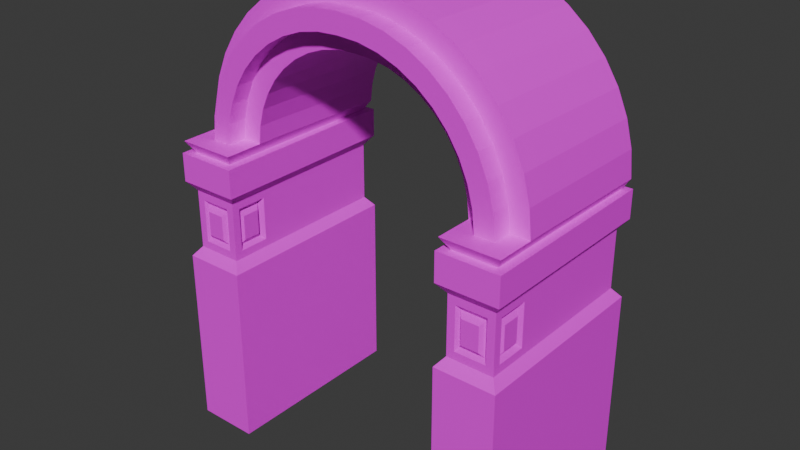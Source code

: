 # Source: Arch.blend  (saved by Blender 4.0.36; exported with 4.5.12 LTS)
import bpy
from mathutils import Matrix  # noqa: F401  (used for matrix-valued properties, if any)

bpy.ops.wm.read_factory_settings(use_empty=True)
scene = bpy.context.scene
scene.name = 'Scene'

# ---- collections
col_collection = bpy.data.collections.new('Collection'); scene.collection.children.link(col_collection)

# ---- images (referenced by path relative to the original .blend; pixels are not part of the script)
import os
ASSET_DIR = os.environ.get("B2B_ASSET_DIR", "")  # directory of the original .blend (textures are referenced by path, not embedded)
HERE = os.path.dirname(os.path.abspath(__file__))  # packed textures are extracted next to this script under _unpacked/

def load_image(name, relpath, width, height, colorspace="sRGB"):
    """Load a texture the original file referenced (path relative to the .blend, or extracted next to this script)."""
    p = next((c for c in (os.path.join(HERE, relpath), os.path.join(ASSET_DIR, relpath)) if relpath and os.path.exists(c)), "")
    if p:
        img = bpy.data.images.load(p, check_existing=True)
        img.name = name
    else:  # same state as the original file: an image datablock whose file is absent (Cycles renders it pink)
        img = bpy.data.images.new(name, width, height)
        img.source = "FILE"
        img.filepath = "//" + (relpath or name)
    img.colorspace_settings.name = colorspace
    return img
img_untitled = load_image('Untitled', '', 1024, 1024, 'sRGB')

# ---- materials (node trees are filled in below, after node groups)
mat_material_001 = bpy.data.materials.new('Material.001')
mat_material_001.use_transparent_shadow = False

# ---- material node trees
mat_material_001.use_nodes = True; mat_material_001.node_tree.nodes.clear()
_N = mat_material_001.node_tree.nodes; _L = mat_material_001.node_tree.links
n0 = _N.new('ShaderNodeBsdfPrincipled'); n0.name = 'Principled BSDF'; n0.location = (10, 300)
n0.inputs[3].default_value = 1.45
n1 = _N.new('ShaderNodeOutputMaterial'); n1.name = 'Material Output'; n1.location = (300, 300)
n2 = _N.new('ShaderNodeTexImage'); n2.name = 'Image Texture'; n2.location = (-280, 280)
n2.image = img_untitled
_L.new(n0.outputs[0], n1.inputs[0])
_L.new(n2.outputs[0], n0.inputs[0])
n1.is_active_output = True

# ---- world
world_world = bpy.data.worlds.new('World'); scene.world = world_world
world_world.use_nodes = True; world_world.node_tree.nodes.clear()
_N = world_world.node_tree.nodes; _L = world_world.node_tree.links
n0 = _N.new('ShaderNodeOutputWorld'); n0.name = 'World Output'; n0.location = (300, 300)
n1 = _N.new('ShaderNodeBackground'); n1.name = 'Background'; n1.location = (10, 300)
n1.inputs[0].default_value = (0.05088, 0.05088, 0.05088, 1.0)
_L.new(n1.outputs[0], n0.inputs[0])
n0.is_active_output = True
world_world.color = (0.05088, 0.05088, 0.05088)
world_world.use_sun_shadow = False
world_world.sun_shadow_jitter_overblur = 0.0

# ---- meshes
me_cube_016 = bpy.data.meshes.new('Cube.016')
me_cube_016.from_pydata([(-2.62, -1.079, -4.638), (-2.62, -1.079, -0.3717), (-2.62, -0.166, -4.638), (-2.62, -0.166, -0.3717), (-1.707, -1.079, -4.638), (-1.707, -1.079, -0.3717), (-1.707, -0.166, -4.638), (-1.707, -0.166, -0.3717), (-2.62, -1.079, -1.95), (-2.62, -1.079, -0.7939), (-2.62, -0.166, -0.7939), (-2.62, -0.166, -1.95), (-1.707, -0.166, -0.7939), (-1.707, -0.166, -1.95), (-1.707, -1.079, -0.7939), (-1.707, -1.079, -1.95), (-2.508, -0.9664, -1.807), (-2.508, -0.9664, -0.9368), (-2.508, -0.2786, -0.9368), (-2.508, -0.2786, -1.807), (-1.82, -0.2786, -0.9368), (-1.82, -0.2786, -1.807), (-1.82, -0.9664, -0.9368), (-1.82, -0.9664, -1.807), (-1.935, -0.9664, -1.692), (-1.935, -0.9664, -1.052), (-2.392, -0.9664, -1.052), (-2.392, -0.9664, -1.692), (-1.82, -0.3941, -1.692), (-1.82, -0.3941, -1.052), (-1.82, -0.851, -1.052), (-1.82, -0.851, -1.692), (-2.508, -0.851, -1.692), (-2.508, -0.851, -1.052), (-2.508, -0.3941, -1.052), (-2.508, -0.3941, -1.692), (-1.98, -0.9221, -1.114), (-1.98, -0.9221, -1.63), (-2.348, -0.9221, -1.63), (-2.348, -0.9221, -1.114), (-1.886, -0.4604, -1.114), (-1.886, -0.4604, -1.63), (-1.886, -0.829, -1.63), (-1.886, -0.829, -1.114), (-2.441, -0.829, -1.63), (-2.441, -0.829, -1.114), (-2.441, -0.4604, -1.63), (-2.441, -0.4604, -1.114), (-1.98, -0.9221, -1.114), (-1.98, -0.9221, -1.63), (-2.348, -0.9221, -1.63), (-2.348, -0.9221, -1.114), (-1.886, -0.4604, -1.114), (-1.886, -0.4604, -1.63), (-1.886, -0.829, -1.63), (-1.886, -0.829, -1.114), (-2.441, -0.829, -1.63), (-2.441, -0.829, -1.114), (-2.441, -0.4604, -1.63), (-2.441, -0.4604, -1.114), (-2.035, -0.9855, -1.191), (-2.035, -0.9855, -1.553), (-2.293, -0.9855, -1.553), (-2.293, -0.9855, -1.191), (-1.823, -0.5157, -1.191), (-1.823, -0.5157, -1.553), (-1.823, -0.7737, -1.553), (-1.823, -0.7737, -1.191), (-2.505, -0.7737, -1.553), (-2.505, -0.7737, -1.191), (-2.505, -0.5157, -1.553), (-2.505, -0.5157, -1.191), (-1.839, -0.2975, -0.3717), (-2.489, -0.2975, -0.3717), (-2.489, -0.9475, -0.3717), (-1.839, -0.9475, -0.3717), (-2.594, -0.1919, -0.1986), (-1.733, -0.1919, -0.1986), (-1.733, -1.053, -0.1986), (-2.594, -1.053, -0.1986), (-1.733, -0.479, -0.1986), (-1.733, -0.7661, -0.1986), (-2.594, -0.7661, -0.1986), (-2.594, -0.479, -0.1986), (-2.02, -1.053, -0.1986), (-2.307, -1.053, -0.1986), (-2.02, -0.479, -0.1986), (-2.02, -0.7661, -0.1986), (-2.307, -0.479, -0.1986), (-2.307, -0.7661, -0.1986), (-2.555, -0.1919, 0.1985), (-1.704, -0.1919, 0.06375), (-1.704, -0.479, 0.06375), (-2.555, -0.479, 0.1985), (-1.988, -0.479, 0.1087), (-1.988, -0.7661, 0.1087), (-2.271, -0.479, 0.1536), (-2.271, -0.7661, 0.1536), (-2.454, -0.1919, 0.5845), (-1.635, -0.1919, 0.3184), (-1.635, -0.479, 0.3184), (-2.454, -0.479, 0.5845), (-1.908, -0.479, 0.4071), (-1.908, -0.7661, 0.4071), (-2.181, -0.479, 0.4958), (-2.181, -0.7661, 0.4958), (-2.294, -0.1919, 0.95), (-1.526, -0.1919, 0.5591), (-1.526, -0.479, 0.5591), (-2.294, -0.479, 0.95), (-1.782, -0.479, 0.6894), (-1.782, -0.7661, 0.6894), (-2.038, -0.479, 0.8197), (-2.038, -0.7661, 0.8197), (-2.078, -0.1919, 1.286), (-1.382, -0.1919, 0.7798), (-1.382, -0.479, 0.7798), (-2.078, -0.479, 1.286), (-1.614, -0.479, 0.9485), (-1.614, -0.7661, 0.9485), (-1.846, -0.479, 1.117), (-1.846, -0.7661, 1.117), (-1.813, -0.1919, 1.584), (-1.204, -0.1919, 0.9751), (-1.204, -0.479, 0.9751), (-1.813, -0.479, 1.584), (-1.407, -0.479, 1.178), (-1.407, -0.7661, 1.178), (-1.61, -0.479, 1.381), (-1.61, -0.7661, 1.381), (-1.504, -0.1919, 1.837), (-0.9982, -0.1919, 1.14), (-0.9982, -0.479, 1.14), (-1.504, -0.479, 1.837), (-1.167, -0.479, 1.373), (-1.167, -0.7661, 1.373), (-1.336, -0.479, 1.605), (-1.336, -0.7661, 1.605), (-1.16, -0.1919, 2.039), (-0.769, -0.1919, 1.271), (-0.769, -0.479, 1.271), (-1.16, -0.479, 2.039), (-0.8993, -0.479, 1.527), (-0.8993, -0.7661, 1.527), (-1.03, -0.479, 1.783), (-1.03, -0.7661, 1.783), (-0.7883, -0.1919, 2.184), (-0.5221, -0.1919, 1.365), (-0.5221, -0.479, 1.365), (-0.7883, -0.479, 2.184), (-0.6108, -0.479, 1.638), (-0.6108, -0.7661, 1.638), (-0.6995, -0.479, 1.911), (-0.6995, -0.7661, 1.911), (-0.3984, -0.1919, 2.269), (-0.2637, -0.1919, 1.418), (-0.2637, -0.479, 1.418), (-0.3984, -0.479, 2.269), (-0.3086, -0.479, 1.702), (-0.3086, -0.7661, 1.702), (-0.3535, -0.479, 1.985), (-0.3535, -0.7661, 1.985), (-3.168e-08, -0.1919, 2.292), (-3.168e-08, -0.1919, 1.431), (-3.168e-08, -0.479, 1.431), (-3.168e-08, -0.479, 2.292), (-3.168e-08, -0.479, 1.718), (-3.168e-08, -0.7661, 1.718), (-3.168e-08, -0.479, 2.005), (-3.168e-08, -0.7661, 2.005), (2.62, -1.079, -4.638), (2.62, -1.079, -0.3717), (2.62, -0.166, -4.638), (2.62, -0.166, -0.3717), (1.707, -1.079, -4.638), (1.707, -1.079, -0.3717), (1.707, -0.166, -4.638), (1.707, -0.166, -0.3717), (2.62, -1.079, -1.95), (2.62, -1.079, -0.7939), (2.62, -0.166, -0.7939), (2.62, -0.166, -1.95), (1.707, -0.166, -0.7939), (1.707, -0.166, -1.95), (1.707, -1.079, -0.7939), (1.707, -1.079, -1.95), (2.508, -0.9664, -1.807), (2.508, -0.9664, -0.9368), (2.508, -0.2786, -0.9368), (2.508, -0.2786, -1.807), (1.82, -0.2786, -0.9368), (1.82, -0.2786, -1.807), (1.82, -0.9664, -0.9368), (1.82, -0.9664, -1.807), (1.935, -0.9664, -1.692), (1.935, -0.9664, -1.052), (2.392, -0.9664, -1.052), (2.392, -0.9664, -1.692), (1.82, -0.3941, -1.692), (1.82, -0.3941, -1.052), (1.82, -0.851, -1.052), (1.82, -0.851, -1.692), (2.508, -0.851, -1.692), (2.508, -0.851, -1.052), (2.508, -0.3941, -1.052), (2.508, -0.3941, -1.692), (1.98, -0.9221, -1.114), (1.98, -0.9221, -1.63), (2.348, -0.9221, -1.63), (2.348, -0.9221, -1.114), (1.886, -0.4604, -1.114), (1.886, -0.4604, -1.63), (1.886, -0.829, -1.63), (1.886, -0.829, -1.114), (2.441, -0.829, -1.63), (2.441, -0.829, -1.114), (2.441, -0.4604, -1.63), (2.441, -0.4604, -1.114), (1.98, -0.9221, -1.114), (1.98, -0.9221, -1.63), (2.348, -0.9221, -1.63), (2.348, -0.9221, -1.114), (1.886, -0.4604, -1.114), (1.886, -0.4604, -1.63), (1.886, -0.829, -1.63), (1.886, -0.829, -1.114), (2.441, -0.829, -1.63), (2.441, -0.829, -1.114), (2.441, -0.4604, -1.63), (2.441, -0.4604, -1.114), (2.035, -0.9855, -1.191), (2.035, -0.9855, -1.553), (2.293, -0.9855, -1.553), (2.293, -0.9855, -1.191), (1.823, -0.5157, -1.191), (1.823, -0.5157, -1.553), (1.823, -0.7737, -1.553), (1.823, -0.7737, -1.191), (2.505, -0.7737, -1.553), (2.505, -0.7737, -1.191), (2.505, -0.5157, -1.553), (2.505, -0.5157, -1.191), (1.839, -0.2975, -0.3717), (2.489, -0.2975, -0.3717), (2.489, -0.9475, -0.3717), (1.839, -0.9475, -0.3717), (2.594, -0.1919, -0.1986), (1.733, -0.1919, -0.1986), (1.733, -1.053, -0.1986), (2.594, -1.053, -0.1986), (1.733, -0.479, -0.1986), (1.733, -0.7661, -0.1986), (2.594, -0.7661, -0.1986), (2.594, -0.479, -0.1986), (2.02, -1.053, -0.1986), (2.307, -1.053, -0.1986), (2.02, -0.479, -0.1986), (2.02, -0.7661, -0.1986), (2.307, -0.479, -0.1986), (2.307, -0.7661, -0.1986), (2.555, -0.1919, 0.1985), (1.704, -0.1919, 0.06375), (1.704, -0.479, 0.06375), (2.555, -0.479, 0.1985), (1.988, -0.479, 0.1087), (1.988, -0.7661, 0.1087), (2.271, -0.479, 0.1536), (2.271, -0.7661, 0.1536), (2.454, -0.1919, 0.5845), (1.635, -0.1919, 0.3184), (1.635, -0.479, 0.3184), (2.454, -0.479, 0.5845), (1.908, -0.479, 0.4071), (1.908, -0.7661, 0.4071), (2.181, -0.479, 0.4958), (2.181, -0.7661, 0.4958), (2.294, -0.1919, 0.95), (1.526, -0.1919, 0.5591), (1.526, -0.479, 0.5591), (2.294, -0.479, 0.95), (1.782, -0.479, 0.6894), (1.782, -0.7661, 0.6894), (2.038, -0.479, 0.8197), (2.038, -0.7661, 0.8197), (2.078, -0.1919, 1.286), (1.382, -0.1919, 0.7798), (1.382, -0.479, 0.7798), (2.078, -0.479, 1.286), (1.614, -0.479, 0.9485), (1.614, -0.7661, 0.9485), (1.846, -0.479, 1.117), (1.846, -0.7661, 1.117), (1.813, -0.1919, 1.584), (1.204, -0.1919, 0.9751), (1.204, -0.479, 0.9751), (1.813, -0.479, 1.584), (1.407, -0.479, 1.178), (1.407, -0.7661, 1.178), (1.61, -0.479, 1.381), (1.61, -0.7661, 1.381), (1.504, -0.1919, 1.837), (0.9982, -0.1919, 1.14), (0.9982, -0.479, 1.14), (1.504, -0.479, 1.837), (1.167, -0.479, 1.373), (1.167, -0.7661, 1.373), (1.336, -0.479, 1.605), (1.336, -0.7661, 1.605), (1.16, -0.1919, 2.039), (0.769, -0.1919, 1.271), (0.769, -0.479, 1.271), (1.16, -0.479, 2.039), (0.8993, -0.479, 1.527), (0.8993, -0.7661, 1.527), (1.03, -0.479, 1.783), (1.03, -0.7661, 1.783), (0.7883, -0.1919, 2.184), (0.5221, -0.1919, 1.365), (0.5221, -0.479, 1.365), (0.7883, -0.479, 2.184), (0.6108, -0.479, 1.638), (0.6108, -0.7661, 1.638), (0.6995, -0.479, 1.911), (0.6995, -0.7661, 1.911), (0.3984, -0.1919, 2.269), (0.2637, -0.1919, 1.418), (0.2637, -0.479, 1.418), (0.3984, -0.479, 2.269), (0.3086, -0.479, 1.702), (0.3086, -0.7661, 1.702), (0.3535, -0.479, 1.985), (0.3535, -0.7661, 1.985), (-2.62, 1.801, -1.949), (-2.62, 1.801, -4.638), (-1.707, 1.801, -4.638), (-2.62, 1.801, -0.3709), (-1.707, 1.801, -0.3709), (-1.707, 1.801, -1.949), (-2.62, 1.801, -0.7931), (-2.508, 1.688, -0.936), (-1.707, 1.801, -0.7931), (-1.82, 1.688, -1.807), (-2.508, 1.688, -1.807), (-1.82, 1.688, -0.936), (-2.489, 1.669, -0.4049), (-1.839, 1.669, -0.4049), (-2.02, 1.775, -0.2319), (-1.733, 1.775, -0.2319), (-2.594, 1.775, -0.2319), (-2.307, 1.775, -0.2319), (-1.988, 1.775, 0.07545), (-1.704, 1.775, 0.03054), (-2.555, 1.775, 0.1653), (-2.271, 1.775, 0.1204), (-1.635, 1.775, 0.2852), (-1.908, 1.775, 0.3739), (-2.181, 1.775, 0.4626), (-2.454, 1.775, 0.5513), (-1.526, 1.775, 0.5259), (-1.782, 1.775, 0.6562), (-2.294, 1.775, 0.9168), (-2.038, 1.775, 0.7865), (-1.382, 1.775, 0.7466), (-1.614, 1.775, 0.9153), (-2.078, 1.775, 1.253), (-1.846, 1.775, 1.084), (-1.204, 1.775, 0.9419), (-1.407, 1.775, 1.145), (-1.813, 1.775, 1.551), (-1.61, 1.775, 1.348), (-1.504, 1.775, 1.804), (-1.167, 1.775, 1.339), (-0.9982, 1.775, 1.107), (-1.336, 1.775, 1.572), (-1.16, 1.775, 2.005), (-0.8993, 1.775, 1.494), (-0.769, 1.775, 1.238), (-1.03, 1.775, 1.75), (-0.7883, 1.775, 2.151), (-0.6108, 1.775, 1.605), (-0.5221, 1.775, 1.332), (-0.6995, 1.775, 1.878), (-0.3086, 1.775, 1.669), (-0.2637, 1.775, 1.385), (-0.3984, 1.775, 2.236), (-0.3535, 1.775, 1.952), (-3.168e-08, 1.775, 1.972), (-3.168e-08, 1.775, 1.685), (-3.168e-08, 1.775, 1.398), (-3.168e-08, 1.775, 2.259), (2.62, 1.801, -1.949), (2.62, 1.801, -4.638), (1.707, 1.801, -4.638), (2.62, 1.801, -0.3709), (1.707, 1.801, -0.3709), (1.707, 1.801, -1.949), (2.62, 1.801, -0.7931), (2.508, 1.688, -0.936), (1.707, 1.801, -0.7931), (1.82, 1.688, -1.807), (2.508, 1.688, -1.807), (1.82, 1.688, -0.936), (2.489, 1.669, -0.4049), (1.839, 1.669, -0.4049), (2.02, 1.775, -0.2319), (1.733, 1.775, -0.2319), (2.594, 1.775, -0.2319), (2.307, 1.775, -0.2319), (1.988, 1.775, 0.07545), (1.704, 1.775, 0.03054), (2.555, 1.775, 0.1653), (2.271, 1.775, 0.1204), (1.635, 1.775, 0.2852), (1.908, 1.775, 0.3739), (2.181, 1.775, 0.4626), (2.454, 1.775, 0.5513), (1.526, 1.775, 0.5259), (1.782, 1.775, 0.6562), (2.294, 1.775, 0.9168), (2.038, 1.775, 0.7865), (1.382, 1.775, 0.7466), (1.614, 1.775, 0.9153), (2.078, 1.775, 1.253), (1.846, 1.775, 1.084), (1.204, 1.775, 0.9419), (1.407, 1.775, 1.145), (1.813, 1.775, 1.551), (1.61, 1.775, 1.348), (1.504, 1.775, 1.804), (1.167, 1.775, 1.339), (0.9982, 1.775, 1.107), (1.336, 1.775, 1.572), (1.16, 1.775, 2.005), (0.8993, 1.775, 1.494), (0.769, 1.775, 1.238), (1.03, 1.775, 1.75), (0.7883, 1.775, 2.151), (0.6108, 1.775, 1.605), (0.5221, 1.775, 1.332), (0.6995, 1.775, 1.878), (0.3086, 1.775, 1.669), (0.2637, 1.775, 1.385), (0.3984, 1.775, 2.236), (0.3535, 1.775, 1.952)], [], [(9, 1, 3, 10), (12, 7, 5, 14), (14, 5, 1, 9), (2, 6, 4, 0), (74, 75, 78, 84, 85, 79), (4, 15, 8, 0), (6, 13, 15, 4), (9, 10, 18, 17), (277, 285, 420, 416), (8, 15, 23, 16), (0, 8, 11, 2), (15, 13, 21, 23), (27, 24, 37, 38), (33, 34, 47, 45), (325, 163, 388, 441), (30, 31, 42, 43), (12, 14, 22, 20), (14, 9, 17, 22), (11, 8, 16, 19), (98, 106, 360, 357), (23, 22, 25, 24), (22, 17, 26, 25), (17, 16, 27, 26), (16, 23, 24, 27), (21, 20, 29, 28), (20, 22, 30, 29), (22, 23, 31, 30), (23, 21, 28, 31), (16, 17, 33, 32), (17, 18, 34, 33), (18, 19, 35, 34), (19, 16, 32, 35), (38, 37, 49, 50), (47, 46, 58, 59), (41, 40, 52, 53), (28, 29, 40, 41), (34, 35, 46, 47), (25, 26, 39, 36), (31, 28, 41, 42), (32, 33, 45, 44), (26, 27, 38, 39), (29, 30, 43, 40), (35, 32, 44, 46), (24, 25, 36, 37), (50, 49, 61, 62), (59, 58, 70, 71), (53, 52, 64, 65), (44, 45, 57, 56), (42, 41, 53, 54), (36, 39, 51, 48), (46, 44, 56, 58), (40, 43, 55, 52), (39, 38, 50, 51), (45, 47, 59, 57), (37, 36, 48, 49), (43, 42, 54, 55), (61, 60, 63, 62), (65, 64, 67, 66), (68, 69, 71, 70), (56, 57, 69, 68), (54, 53, 65, 66), (48, 51, 63, 60), (58, 56, 68, 70), (52, 55, 67, 64), (51, 50, 62, 63), (57, 59, 71, 69), (49, 48, 60, 61), (55, 54, 66, 67), (7, 3, 73, 72), (3, 1, 74, 73), (1, 5, 75, 74), (5, 7, 72, 75), (89, 82, 79, 85), (75, 72, 77, 80, 81, 78), (73, 74, 79, 82, 83, 76), (182, 177, 394, 398), (81, 87, 84, 78), (87, 89, 85, 84), (89, 87, 95, 97), (80, 86, 87, 81), (284, 276, 418, 422), (87, 86, 94, 95), (88, 89, 97, 96), (88, 83, 82, 89), (97, 95, 103, 105), (92, 91, 99, 100), (190, 182, 398, 401), (173, 180, 396, 393), (86, 80, 92, 94), (76, 83, 93, 90), (83, 88, 96, 93), (107, 99, 354, 358), (80, 77, 91, 92), (147, 139, 376, 380), (98, 101, 109, 106), (105, 103, 111, 113), (100, 99, 107, 108), (324, 316, 436, 442), (90, 93, 101, 98), (96, 97, 105, 104), (93, 96, 104, 101), (180, 188, 397, 396), (94, 92, 100, 102), (95, 94, 102, 103), (112, 113, 121, 120), (106, 109, 117, 114), (113, 111, 119, 121), (108, 107, 115, 116), (104, 105, 113, 112), (101, 104, 112, 109), (21, 13, 337, 341), (102, 100, 108, 110), (103, 102, 110, 111), (130, 138, 374, 370), (120, 121, 129, 128), (114, 117, 125, 122), (121, 119, 127, 129), (116, 115, 123, 124), (109, 112, 120, 117), (316, 308, 432, 436), (110, 108, 116, 118), (111, 110, 118, 119), (247, 261, 409, 405), (11, 19, 342, 332), (317, 325, 441, 438), (125, 128, 136, 133), (128, 129, 137, 136), (122, 125, 133, 130), (117, 120, 128, 125), (115, 107, 358, 362), (118, 116, 124, 126), (119, 118, 126, 127), (285, 293, 424, 420), (7, 12, 340, 336), (135, 134, 142, 143), (134, 132, 140, 142), (243, 242, 403, 402), (133, 136, 144, 141), (126, 124, 132, 134), (127, 126, 134, 135), (106, 114, 364, 360), (292, 284, 422, 426), (124, 123, 131, 132), (129, 127, 135, 137), (143, 142, 150, 151), (142, 140, 148, 150), (12, 20, 343, 340), (141, 144, 152, 149), (10, 3, 335, 338), (146, 154, 384, 378), (132, 131, 139, 140), (137, 135, 143, 145), (130, 133, 141, 138), (136, 137, 145, 144), (18, 10, 338, 339), (293, 301, 430, 424), (151, 150, 158, 159), (150, 148, 156, 158), (138, 146, 378, 374), (260, 246, 406, 410), (140, 139, 147, 148), (145, 143, 151, 153), (138, 141, 149, 146), (144, 145, 153, 152), (156, 155, 163, 164), (176, 183, 395, 392), (91, 77, 347, 351), (159, 158, 166, 167), (148, 147, 155, 156), (153, 151, 159, 161), (146, 149, 157, 154), (152, 153, 161, 160), (149, 152, 160, 157), (177, 173, 393, 394), (161, 159, 167, 169), (154, 157, 165, 162), (160, 161, 169, 168), (157, 160, 168, 165), (155, 147, 380, 383), (158, 156, 164, 166), (179, 180, 173, 171), (172, 176, 392, 391), (182, 184, 175, 177), (184, 179, 171, 175), (172, 170, 174, 176), (244, 249, 255, 254, 248, 245), (174, 170, 178, 185), (123, 115, 362, 366), (176, 174, 185, 183), (179, 187, 188, 180), (191, 190, 401, 399), (178, 186, 193, 185), (170, 172, 181, 178), (185, 193, 191, 183), (197, 208, 207, 194), (203, 215, 217, 204), (268, 260, 410, 415), (200, 213, 212, 201), (182, 190, 192, 184), (184, 192, 187, 179), (181, 189, 186, 178), (181, 172, 391, 390), (193, 194, 195, 192), (192, 195, 196, 187), (187, 196, 197, 186), (186, 197, 194, 193), (191, 198, 199, 190), (190, 199, 200, 192), (192, 200, 201, 193), (193, 201, 198, 191), (186, 202, 203, 187), (187, 203, 204, 188), (188, 204, 205, 189), (189, 205, 202, 186), (208, 220, 219, 207), (217, 229, 228, 216), (211, 223, 222, 210), (198, 211, 210, 199), (204, 217, 216, 205), (195, 206, 209, 196), (201, 212, 211, 198), (202, 214, 215, 203), (196, 209, 208, 197), (199, 210, 213, 200), (205, 216, 214, 202), (194, 207, 206, 195), (220, 232, 231, 219), (229, 241, 240, 228), (223, 235, 234, 222), (214, 226, 227, 215), (212, 224, 223, 211), (206, 218, 221, 209), (216, 228, 226, 214), (210, 222, 225, 213), (209, 221, 220, 208), (215, 227, 229, 217), (207, 219, 218, 206), (213, 225, 224, 212), (231, 232, 233, 230), (235, 236, 237, 234), (238, 240, 241, 239), (226, 238, 239, 227), (224, 236, 235, 223), (218, 230, 233, 221), (228, 240, 238, 226), (222, 234, 237, 225), (221, 233, 232, 220), (227, 239, 241, 229), (219, 231, 230, 218), (225, 237, 236, 224), (177, 242, 243, 173), (173, 243, 244, 171), (171, 244, 245, 175), (175, 245, 242, 177), (259, 255, 249, 252), (245, 248, 251, 250, 247, 242), (243, 246, 253, 252, 249, 244), (188, 189, 400, 397), (251, 248, 254, 257), (257, 254, 255, 259), (259, 267, 265, 257), (250, 251, 257, 256), (114, 122, 368, 364), (257, 265, 264, 256), (258, 266, 267, 259), (258, 259, 252, 253), (267, 275, 273, 265), (262, 270, 269, 261), (72, 73, 344, 345), (300, 292, 426, 428), (256, 264, 262, 250), (246, 260, 263, 253), (253, 263, 266, 258), (131, 123, 366, 372), (250, 262, 261, 247), (76, 90, 352, 348), (268, 276, 279, 271), (275, 283, 281, 273), (270, 278, 277, 269), (13, 6, 334, 337), (260, 268, 271, 263), (266, 274, 275, 267), (263, 271, 274, 266), (301, 309, 434, 430), (264, 272, 270, 262), (265, 273, 272, 264), (282, 290, 291, 283), (276, 284, 287, 279), (283, 291, 289, 281), (278, 286, 285, 277), (274, 282, 283, 275), (271, 279, 282, 274), (3, 7, 336, 335), (272, 280, 278, 270), (273, 281, 280, 272), (154, 162, 389, 384), (290, 298, 299, 291), (284, 292, 295, 287), (291, 299, 297, 289), (286, 294, 293, 285), (279, 287, 290, 282), (6, 2, 333, 334), (280, 288, 286, 278), (281, 289, 288, 280), (246, 243, 402, 406), (20, 21, 341, 343), (261, 269, 412, 409), (295, 303, 306, 298), (298, 306, 307, 299), (292, 300, 303, 295), (287, 295, 298, 290), (90, 98, 357, 352), (288, 296, 294, 286), (289, 297, 296, 288), (2, 11, 332, 333), (242, 247, 405, 403), (305, 313, 312, 304), (304, 312, 310, 302), (19, 18, 339, 342), (303, 311, 314, 306), (296, 304, 302, 294), (297, 305, 304, 296), (276, 268, 415, 418), (122, 130, 370, 368), (294, 302, 301, 293), (299, 307, 305, 297), (313, 321, 320, 312), (312, 320, 318, 310), (162, 324, 442, 389), (311, 319, 322, 314), (163, 155, 383, 388), (139, 131, 372, 376), (302, 310, 309, 301), (307, 315, 313, 305), (300, 308, 311, 303), (306, 314, 315, 307), (269, 277, 416, 412), (309, 317, 438, 434), (321, 329, 328, 320), (320, 328, 326, 318), (183, 191, 399, 395), (308, 300, 428, 432), (310, 318, 317, 309), (315, 323, 321, 313), (308, 316, 319, 311), (314, 322, 323, 315), (326, 164, 163, 325), (73, 76, 348, 344), (99, 91, 351, 354), (329, 167, 166, 328), (318, 326, 325, 317), (323, 331, 329, 321), (316, 324, 327, 319), (322, 330, 331, 323), (319, 327, 330, 322), (189, 181, 390, 400), (331, 169, 167, 329), (324, 162, 165, 327), (330, 168, 169, 331), (327, 165, 168, 330), (77, 72, 345, 347), (328, 166, 164, 326), (338, 335, 336, 340), (338, 340, 343, 339), (333, 332, 337, 334), (342, 339, 343, 341), (337, 332, 342, 341), (345, 344, 348, 349, 346, 347), (349, 348, 352, 353), (351, 350, 355, 354), (350, 353, 356, 355), (346, 349, 353, 350), (347, 346, 350, 351), (354, 355, 359, 358), (353, 352, 357, 356), (356, 357, 360, 361), (355, 356, 361, 359), (361, 360, 364, 365), (359, 361, 365, 363), (358, 359, 363, 362), (369, 368, 370, 373), (365, 364, 368, 369), (363, 365, 369, 367), (362, 363, 367, 366), (373, 370, 374, 377), (367, 369, 373, 371), (366, 367, 371, 372), (377, 374, 378, 381), (371, 373, 377, 375), (372, 371, 375, 376), (380, 379, 382, 383), (379, 381, 385, 382), (375, 377, 381, 379), (376, 375, 379, 380), (383, 382, 387, 388), (382, 385, 386, 387), (381, 378, 384, 385), (385, 384, 389, 386), (396, 398, 394, 393), (396, 397, 401, 398), (391, 392, 395, 390), (400, 399, 401, 397), (395, 399, 400, 390), (403, 405, 404, 407, 406, 402), (407, 411, 410, 406), (409, 412, 413, 408), (408, 413, 414, 411), (404, 408, 411, 407), (405, 409, 408, 404), (412, 416, 417, 413), (411, 414, 415, 410), (414, 419, 418, 415), (413, 417, 419, 414), (419, 423, 422, 418), (417, 421, 423, 419), (416, 420, 421, 417), (427, 431, 428, 426), (423, 427, 426, 422), (421, 425, 427, 423), (420, 424, 425, 421), (431, 435, 432, 428), (425, 429, 431, 427), (424, 430, 429, 425), (435, 439, 436, 432), (429, 433, 435, 431), (430, 434, 433, 429), (438, 441, 440, 437), (437, 440, 443, 439), (433, 437, 439, 435), (434, 438, 437, 433), (441, 388, 387, 440), (440, 387, 386, 443), (439, 443, 442, 436), (443, 386, 389, 442)])
_uv = me_cube_016.uv_layers.new(name='UVMap')
_uv.uv.foreach_set('vector', [0.5336, 0.2489, 0.5059, 0.2489, 0.5059, 0.189, 0.5336, 0.189, 0.5336, 0.3685, 0.5059, 0.3685, 0.5059, 0.3087, 0.5336, 0.3087, 0.5336, 0.3087, 0.5059, 0.3087, 0.5059, 0.2489, 0.5336, 0.2489, 0.286, 0.8163, 0.3459, 0.8163, 0.3459, 0.8761, 0.286, 0.8761, 0.2285, 0.5244, 0.2508, 0.5159, 0.2455, 0.5253, 0.2423, 0.522, 0.2367, 0.5254, 0.2333, 0.5293, 0.3534, 0.3087, 0.1772, 0.3087, 0.1772, 0.2489, 0.3534, 0.2489, 0.3534, 0.3685, 0.1772, 0.3685, 0.1772, 0.3087, 0.3534, 0.3087, 0.5342, 0.7174, 0.5449, 0.6614, 0.5545, 0.6684, 0.5471, 0.7198, 0.559, 0.3736, 0.5602, 0.3546, 0.7093, 0.3661, 0.707, 0.3867, 0.6268, 0.7139, 0.6305, 0.7723, 0.6162, 0.7729, 0.6146, 0.7155, 0.3534, 0.2489, 0.1772, 0.2489, 0.1772, 0.189, 0.3534, 0.189, 0.6305, 0.7723, 0.6213, 0.833, 0.61, 0.8248, 0.6162, 0.7729, 0.6059, 0.7248, 0.6072, 0.7648, 0.6011, 0.7604, 0.6, 0.7299, 0.5571, 0.7109, 0.5607, 0.6753, 0.5657, 0.6806, 0.5645, 0.7062, 0.5635, 0.2593, 0.5636, 0.2401, 0.7151, 0.2401, 0.7149, 0.261, 0.5588, 0.7842, 0.6063, 0.782, 0.5989, 0.7872, 0.5662, 0.7883, 0.546, 0.8353, 0.5342, 0.7765, 0.5485, 0.7764, 0.5568, 0.8267, 0.5342, 0.7765, 0.5342, 0.7174, 0.5471, 0.7198, 0.5485, 0.7764, 0.6161, 0.66, 0.6268, 0.7139, 0.6146, 0.7155, 0.6056, 0.6675, 0.8746, 0.05079, 0.8769, 0.07482, 0.7638, 0.0849, 0.7607, 0.06238, 0.6162, 0.7729, 0.5485, 0.7764, 0.5571, 0.7673, 0.6072, 0.7648, 0.5485, 0.7764, 0.5471, 0.7198, 0.5559, 0.7278, 0.5571, 0.7673, 0.5471, 0.7198, 0.6146, 0.7155, 0.6059, 0.7248, 0.5559, 0.7278, 0.6146, 0.7155, 0.6162, 0.7729, 0.6072, 0.7648, 0.6059, 0.7248, 0.61, 0.8248, 0.5568, 0.8267, 0.5628, 0.8195, 0.6035, 0.8178, 0.5568, 0.8267, 0.5485, 0.7764, 0.5588, 0.7842, 0.5628, 0.8195, 0.5485, 0.7764, 0.6162, 0.7729, 0.6063, 0.782, 0.5588, 0.7842, 0.6162, 0.7729, 0.61, 0.8248, 0.6035, 0.8178, 0.6063, 0.782, 0.6146, 0.7155, 0.5471, 0.7198, 0.5571, 0.7109, 0.6041, 0.7078, 0.5471, 0.7198, 0.5545, 0.6684, 0.5607, 0.6753, 0.5571, 0.7109, 0.5545, 0.6684, 0.6056, 0.6675, 0.6, 0.6742, 0.5607, 0.6753, 0.6056, 0.6675, 0.6146, 0.7155, 0.6041, 0.7078, 0.6, 0.6742, 0.6, 0.7299, 0.6011, 0.7604, 0.6011, 0.7604, 0.6, 0.7299, 0.5657, 0.6806, 0.5955, 0.6798, 0.5955, 0.6798, 0.5657, 0.6806, 0.5983, 0.8125, 0.5677, 0.8136, 0.5677, 0.8135, 0.5983, 0.8124, 0.6035, 0.8178, 0.5628, 0.8195, 0.5677, 0.8136, 0.5983, 0.8125, 0.5607, 0.6753, 0.6, 0.6742, 0.5955, 0.6798, 0.5657, 0.6806, 0.5571, 0.7673, 0.5559, 0.7278, 0.562, 0.7321, 0.5629, 0.7623, 0.6063, 0.782, 0.6035, 0.8178, 0.5983, 0.8125, 0.5989, 0.7872, 0.6041, 0.7078, 0.5571, 0.7109, 0.5645, 0.7062, 0.5966, 0.7034, 0.5559, 0.7278, 0.6059, 0.7248, 0.6, 0.7299, 0.562, 0.7321, 0.5628, 0.8195, 0.5588, 0.7842, 0.5662, 0.7883, 0.5677, 0.8136, 0.6, 0.6742, 0.6041, 0.7078, 0.5966, 0.7034, 0.5955, 0.6798, 0.6072, 0.7648, 0.5571, 0.7673, 0.5629, 0.7623, 0.6011, 0.7604, 0.6, 0.7299, 0.6011, 0.7604, 0.5926, 0.7536, 0.5923, 0.7375, 0.5657, 0.6806, 0.5955, 0.6798, 0.5898, 0.6855, 0.5723, 0.6861, 0.5983, 0.8124, 0.5677, 0.8135, 0.5739, 0.8076, 0.5917, 0.8068, 0.5966, 0.7034, 0.5645, 0.7062, 0.5645, 0.7061, 0.5966, 0.7033, 0.5989, 0.7872, 0.5983, 0.8125, 0.5983, 0.8124, 0.5988, 0.7873, 0.5629, 0.7623, 0.562, 0.7321, 0.5621, 0.7321, 0.5629, 0.7622, 0.5955, 0.6798, 0.5966, 0.7034, 0.5966, 0.7033, 0.5955, 0.6798, 0.5677, 0.8136, 0.5662, 0.7883, 0.5663, 0.7883, 0.5677, 0.8135, 0.562, 0.7321, 0.6, 0.7299, 0.6, 0.7299, 0.5621, 0.7321, 0.5645, 0.7062, 0.5657, 0.6806, 0.5657, 0.6806, 0.5645, 0.7061, 0.6011, 0.7604, 0.5629, 0.7623, 0.5629, 0.7622, 0.6011, 0.7604, 0.5662, 0.7883, 0.5989, 0.7872, 0.5988, 0.7873, 0.5663, 0.7883, 0.5926, 0.7536, 0.5706, 0.7547, 0.5704, 0.7388, 0.5923, 0.7375, 0.5917, 0.8068, 0.5739, 0.8076, 0.5735, 0.7942, 0.5921, 0.7935, 0.5904, 0.6985, 0.5722, 0.6991, 0.5723, 0.6861, 0.5898, 0.6855, 0.5966, 0.7033, 0.5645, 0.7061, 0.5722, 0.6991, 0.5904, 0.6985, 0.5988, 0.7873, 0.5983, 0.8124, 0.5917, 0.8068, 0.5921, 0.7935, 0.5629, 0.7622, 0.5621, 0.7321, 0.5704, 0.7388, 0.5706, 0.7547, 0.5955, 0.6798, 0.5966, 0.7033, 0.5904, 0.6985, 0.5898, 0.6855, 0.5677, 0.8135, 0.5663, 0.7883, 0.5735, 0.7942, 0.5739, 0.8076, 0.5621, 0.7321, 0.6, 0.7299, 0.5923, 0.7375, 0.5704, 0.7388, 0.5645, 0.7061, 0.5657, 0.6806, 0.5723, 0.6861, 0.5722, 0.6991, 0.6011, 0.7604, 0.5629, 0.7622, 0.5706, 0.7547, 0.5926, 0.7536, 0.5663, 0.7883, 0.5988, 0.7873, 0.5921, 0.7935, 0.5735, 0.7942, 0.2854, 0.5657, 0.1938, 0.561, 0.2229, 0.5505, 0.2567, 0.5513, 0.1938, 0.561, 0.2229, 0.5177, 0.2285, 0.5244, 0.2229, 0.5505, 0.2229, 0.5177, 0.2573, 0.498, 0.2508, 0.5159, 0.2285, 0.5244, 0.2573, 0.498, 0.2854, 0.5657, 0.2567, 0.5513, 0.2508, 0.5159, 0.4032, 0.4647, 0.4138, 0.4838, 0.399, 0.4953, 0.3875, 0.4805, 0.2508, 0.5159, 0.2567, 0.5513, 0.2501, 0.5443, 0.252, 0.5399, 0.2492, 0.5292, 0.2455, 0.5253, 0.2229, 0.5505, 0.2285, 0.5244, 0.2333, 0.5293, 0.23, 0.5338, 0.2278, 0.5418, 0.2293, 0.5449, 0.4775, 0.3685, 0.5052, 0.3685, 0.5052, 0.4974, 0.4776, 0.4974, 0.3611, 0.4575, 0.3808, 0.4524, 0.3744, 0.4716, 0.3614, 0.4704, 0.3808, 0.4524, 0.4032, 0.4647, 0.3875, 0.4805, 0.3744, 0.4716, 0.7291, 0.7829, 0.7291, 0.7641, 0.7492, 0.762, 0.7522, 0.7805, 0.354, 0.4425, 0.3691, 0.4354, 0.3808, 0.4524, 0.3611, 0.4575, 0.8789, 0.3815, 0.8769, 0.4054, 0.7638, 0.3953, 0.7662, 0.373, 0.3808, 0.4524, 0.3691, 0.4354, 0.3809, 0.4218, 0.3964, 0.4321, 0.4248, 0.4639, 0.4032, 0.4647, 0.4124, 0.4405, 0.4282, 0.4455, 0.4248, 0.4639, 0.4283, 0.4789, 0.4138, 0.4838, 0.4032, 0.4647, 0.7522, 0.7805, 0.7492, 0.762, 0.7688, 0.7567, 0.7746, 0.7746, 0.5357, 0.07041, 0.5561, 0.06881, 0.5576, 0.08768, 0.5371, 0.08919, 0.6534, 0.6046, 0.6425, 0.5962, 0.6447, 0.4805, 0.6553, 0.4874, 0.5052, 0.189, 0.4775, 0.189, 0.4776, 0.06014, 0.5052, 0.06014, 0.8741, 0.7453, 0.8741, 0.7265, 0.8913, 0.7246, 0.8942, 0.7432, 0.8692, 0.002312, 0.8868, 0.000316, 0.8895, 0.02472, 0.8721, 0.02663, 0.000316, 0.838, 0.000316, 0.8192, 0.02339, 0.8168, 0.02634, 0.8354, 0.559, 0.1066, 0.5576, 0.08768, 0.7043, 0.07313, 0.707, 0.09348, 0.5342, 0.05164, 0.5546, 0.05002, 0.5561, 0.06881, 0.5357, 0.07041, 0.5632, 0.2018, 0.5627, 0.1827, 0.7136, 0.1771, 0.7144, 0.1982, 0.8746, 0.05079, 0.8921, 0.04906, 0.8943, 0.07332, 0.8769, 0.07482, 0.7746, 0.7746, 0.7688, 0.7567, 0.7873, 0.7485, 0.7958, 0.7652, 0.5371, 0.08919, 0.5576, 0.08768, 0.559, 0.1066, 0.5384, 0.108, 0.8837, 0.2634, 0.8833, 0.2869, 0.7715, 0.2844, 0.7718, 0.2623, 0.8721, 0.02663, 0.8895, 0.02472, 0.8921, 0.04906, 0.8746, 0.05079, 0.4282, 0.4455, 0.4124, 0.4405, 0.4206, 0.4212, 0.4357, 0.4274, 0.02634, 0.8354, 0.02339, 0.8168, 0.04582, 0.8109, 0.05163, 0.8288, 0.6449, 0.7704, 0.6543, 0.7636, 0.6473, 0.8954, 0.6342, 0.8965, 0.8942, 0.7432, 0.8913, 0.7246, 0.908, 0.72, 0.9138, 0.7379, 0.3964, 0.4321, 0.3809, 0.4218, 0.3895, 0.4063, 0.4052, 0.4139, 0.4436, 0.4087, 0.4283, 0.4028, 0.4353, 0.384, 0.4509, 0.3894, 0.8769, 0.07482, 0.8943, 0.07332, 0.8961, 0.09748, 0.8789, 0.09873, 0.7958, 0.7652, 0.7873, 0.7485, 0.8042, 0.7375, 0.8153, 0.7527, 0.5384, 0.108, 0.559, 0.1066, 0.5602, 0.1256, 0.5396, 0.1268, 0.4357, 0.4274, 0.4206, 0.4212, 0.4283, 0.4028, 0.4436, 0.4087, 0.05163, 0.8288, 0.04582, 0.8109, 0.06704, 0.8015, 0.07558, 0.8183, 0.61, 0.8248, 0.6213, 0.833, 0.6236, 0.9513, 0.6126, 0.9448, 0.9138, 0.7379, 0.908, 0.72, 0.9237, 0.7129, 0.9323, 0.7297, 0.4052, 0.4139, 0.3895, 0.4063, 0.3966, 0.3899, 0.4127, 0.3961, 0.8817, 0.1462, 0.8827, 0.1698, 0.7708, 0.1736, 0.7697, 0.1515, 0.4509, 0.3894, 0.4353, 0.384, 0.4415, 0.3647, 0.4576, 0.3696, 0.8789, 0.09873, 0.8961, 0.09748, 0.8977, 0.1215, 0.8805, 0.1225, 0.8153, 0.7527, 0.8042, 0.7375, 0.8193, 0.7239, 0.8326, 0.7372, 0.5396, 0.1268, 0.5602, 0.1256, 0.5612, 0.1446, 0.5406, 0.1456, 0.07558, 0.8183, 0.06704, 0.8015, 0.08653, 0.789, 0.09759, 0.8042, 0.8833, 0.2869, 0.8827, 0.3104, 0.7708, 0.3066, 0.7715, 0.2844, 0.9323, 0.7297, 0.9237, 0.7129, 0.9382, 0.7034, 0.9493, 0.7186, 0.4127, 0.3961, 0.3966, 0.3899, 0.4026, 0.3728, 0.4192, 0.3781, 0.5546, 0.4302, 0.5561, 0.4114, 0.7009, 0.4269, 0.697, 0.4456, 0.6161, 0.66, 0.6056, 0.6675, 0.6159, 0.5328, 0.6281, 0.5321, 0.5632, 0.2784, 0.5635, 0.2593, 0.7149, 0.261, 0.7144, 0.282, 0.1171, 0.7868, 0.1038, 0.7735, 0.1185, 0.7555, 0.1337, 0.7666, 0.4576, 0.3696, 0.4415, 0.3647, 0.4468, 0.3447, 0.4636, 0.349, 0.8805, 0.1225, 0.8977, 0.1215, 0.8988, 0.1455, 0.8817, 0.1462, 0.09759, 0.8042, 0.08653, 0.789, 0.1038, 0.7735, 0.1171, 0.7868, 0.5602, 0.1256, 0.559, 0.1066, 0.707, 0.09348, 0.7093, 0.1142, 0.9493, 0.7186, 0.9382, 0.7034, 0.951, 0.6918, 0.9643, 0.7051, 0.4192, 0.3781, 0.4026, 0.3728, 0.4077, 0.3551, 0.4249, 0.3595, 0.5602, 0.3546, 0.5612, 0.3356, 0.7111, 0.3452, 0.7093, 0.3661, 0.5059, 0.3685, 0.5336, 0.3685, 0.5335, 0.4974, 0.5058, 0.4974, 0.4295, 0.3403, 0.4117, 0.3368, 0.4149, 0.3178, 0.4332, 0.3204, 0.977, 0.6894, 0.9618, 0.6783, 0.9704, 0.6633, 0.9872, 0.6718, 0.3791, 0.771, 0.4126, 0.7743, 0.4006, 0.7808, 0.3968, 0.7804, 0.1337, 0.7666, 0.1185, 0.7555, 0.1301, 0.7355, 0.1469, 0.744, 0.9643, 0.7051, 0.951, 0.6918, 0.9618, 0.6783, 0.977, 0.6894, 0.4249, 0.3595, 0.4077, 0.3551, 0.4117, 0.3368, 0.4295, 0.3403, 0.8769, 0.07482, 0.8789, 0.09873, 0.7662, 0.1072, 0.7638, 0.0849, 0.8805, 0.3577, 0.8789, 0.3815, 0.7662, 0.373, 0.7682, 0.3508, 0.5406, 0.1456, 0.5612, 0.1446, 0.5621, 0.1637, 0.5414, 0.1645, 0.8326, 0.7372, 0.8193, 0.7239, 0.832, 0.7082, 0.8472, 0.7192, 0.4332, 0.3204, 0.4149, 0.3178, 0.417, 0.2981, 0.436, 0.2998, 0.9872, 0.6718, 0.9704, 0.6633, 0.9765, 0.6471, 0.9944, 0.6529, 0.546, 0.8353, 0.5568, 0.8267, 0.5616, 0.9465, 0.5509, 0.9538, 0.1469, 0.744, 0.1301, 0.7355, 0.1385, 0.7138, 0.1564, 0.7197, 0.5336, 0.189, 0.5059, 0.189, 0.5058, 0.06014, 0.5335, 0.06014, 0.8833, 0.1933, 0.8837, 0.2168, 0.7718, 0.2179, 0.7715, 0.1958, 0.5414, 0.1645, 0.5621, 0.1637, 0.5627, 0.1827, 0.5421, 0.1833, 0.8472, 0.7192, 0.832, 0.7082, 0.8421, 0.6906, 0.8589, 0.6992, 0.8817, 0.1462, 0.8988, 0.1455, 0.8997, 0.1693, 0.8827, 0.1698, 0.4636, 0.349, 0.4468, 0.3447, 0.4511, 0.324, 0.4686, 0.3275, 0.5545, 0.6684, 0.5449, 0.6614, 0.5343, 0.536, 0.5473, 0.5371, 0.5612, 0.3356, 0.5621, 0.3166, 0.7125, 0.3242, 0.7111, 0.3452, 0.436, 0.2998, 0.417, 0.2981, 0.4181, 0.2779, 0.4376, 0.2786, 0.9944, 0.6529, 0.9765, 0.6471, 0.98, 0.6302, 0.9986, 0.6331, 0.8827, 0.1698, 0.8833, 0.1933, 0.7715, 0.1958, 0.7708, 0.1736, 0.8721, 0.4536, 0.8692, 0.4779, 0.7515, 0.4648, 0.7567, 0.4408, 0.5421, 0.1833, 0.5627, 0.1827, 0.5632, 0.2018, 0.5425, 0.2022, 0.8589, 0.6992, 0.8421, 0.6906, 0.8494, 0.6717, 0.8673, 0.6775, 0.8827, 0.1698, 0.8997, 0.1693, 0.9003, 0.193, 0.8833, 0.1933, 0.4686, 0.3275, 0.4511, 0.324, 0.4545, 0.3025, 0.4726, 0.3051, 0.5428, 0.2211, 0.5635, 0.2209, 0.5636, 0.2401, 0.5429, 0.2401, 0.1765, 0.1292, 0.0003692, 0.1292, 0.000316, 0.000316, 0.1765, 0.000316, 0.5561, 0.06881, 0.5546, 0.05002, 0.697, 0.03461, 0.7009, 0.05335, 0.4376, 0.2786, 0.4181, 0.2779, 0.4184, 0.257, 0.4382, 0.2571, 0.5425, 0.2022, 0.5632, 0.2018, 0.5635, 0.2209, 0.5428, 0.2211, 0.8673, 0.6775, 0.8494, 0.6717, 0.8536, 0.6519, 0.8722, 0.6549, 0.8833, 0.1933, 0.9003, 0.193, 0.9006, 0.2166, 0.8837, 0.2168, 0.4726, 0.3051, 0.4545, 0.3025, 0.4567, 0.2803, 0.4754, 0.2819, 0.1564, 0.7197, 0.1385, 0.7138, 0.1434, 0.6912, 0.162, 0.6941, 0.4457, 0.7639, 0.354, 0.7581, 0.354, 0.4959, 0.4757, 0.4959, 0.8722, 0.6549, 0.8536, 0.6519, 0.8547, 0.6317, 0.8735, 0.6317, 0.8837, 0.2168, 0.9006, 0.2166, 0.9006, 0.2401, 0.8838, 0.2401, 0.4754, 0.2819, 0.4567, 0.2803, 0.4575, 0.2575, 0.4769, 0.2579, 0.162, 0.6941, 0.1434, 0.6912, 0.1447, 0.668, 0.1635, 0.668, 0.5635, 0.2209, 0.5632, 0.2018, 0.7144, 0.1982, 0.7149, 0.2192, 0.9986, 0.6331, 0.98, 0.6302, 0.9809, 0.6129, 0.9997, 0.6129, 0.4775, 0.2489, 0.4775, 0.189, 0.5052, 0.189, 0.5052, 0.2489, 0.3459, 0.6269, 0.286, 0.6269, 0.286, 0.498, 0.3459, 0.498, 0.4775, 0.3685, 0.4775, 0.3087, 0.5052, 0.3087, 0.5052, 0.3685, 0.4775, 0.3087, 0.4775, 0.2489, 0.5052, 0.2489, 0.5052, 0.3087, 0.3459, 0.6269, 0.3459, 0.6867, 0.286, 0.6867, 0.286, 0.6269, 0.3774, 0.7941, 0.3827, 0.7911, 0.3845, 0.7956, 0.3883, 0.7998, 0.3922, 0.7979, 0.394, 0.8084, 0.1765, 0.189, 0.1765, 0.2489, 0.0003692, 0.2489, 0.0003692, 0.189, 0.5612, 0.1446, 0.5602, 0.1256, 0.7093, 0.1142, 0.7111, 0.135, 0.1765, 0.1292, 0.1765, 0.189, 0.0003692, 0.189, 0.0003692, 0.1292, 0.6343, 0.716, 0.6472, 0.7132, 0.6543, 0.7636, 0.6449, 0.7704, 0.7077, 0.6052, 0.6534, 0.6046, 0.6553, 0.4874, 0.705, 0.4883, 0.7276, 0.7163, 0.7149, 0.715, 0.7138, 0.6576, 0.7284, 0.6564, 0.1765, 0.2489, 0.1765, 0.3087, 0.0003692, 0.3087, 0.0003692, 0.2489, 0.7284, 0.6564, 0.7138, 0.6576, 0.7077, 0.6052, 0.7178, 0.5974, 0.7058, 0.706, 0.6996, 0.7011, 0.6994, 0.6706, 0.7053, 0.666, 0.6574, 0.7218, 0.6647, 0.7268, 0.6654, 0.7513, 0.6605, 0.7565, 0.8746, 0.4294, 0.8721, 0.4536, 0.7567, 0.4408, 0.7607, 0.4178, 0.6556, 0.6477, 0.6632, 0.6433, 0.6962, 0.6438, 0.7036, 0.6488, 0.6425, 0.5962, 0.6534, 0.6046, 0.6456, 0.6559, 0.6312, 0.6563, 0.6312, 0.6563, 0.6456, 0.6559, 0.6472, 0.7132, 0.6343, 0.716, 0.7162, 0.7722, 0.7054, 0.7645, 0.7149, 0.715, 0.7276, 0.7163, 0.0003692, 0.3087, 0.1765, 0.3087, 0.1765, 0.4376, 0.000316, 0.4376, 0.7138, 0.6576, 0.7053, 0.666, 0.655, 0.6652, 0.6456, 0.6559, 0.6456, 0.6559, 0.655, 0.6652, 0.6555, 0.7052, 0.6472, 0.7132, 0.6472, 0.7132, 0.6555, 0.7052, 0.7058, 0.706, 0.7149, 0.715, 0.7149, 0.715, 0.7058, 0.706, 0.7053, 0.666, 0.7138, 0.6576, 0.7077, 0.6052, 0.701, 0.6127, 0.6595, 0.6117, 0.6534, 0.6046, 0.6534, 0.6046, 0.6595, 0.6117, 0.6556, 0.6477, 0.6456, 0.6559, 0.6456, 0.6559, 0.6556, 0.6477, 0.7036, 0.6488, 0.7138, 0.6576, 0.7138, 0.6576, 0.7036, 0.6488, 0.701, 0.6127, 0.7077, 0.6052, 0.7149, 0.715, 0.7047, 0.723, 0.6574, 0.7218, 0.6472, 0.7132, 0.6472, 0.7132, 0.6574, 0.7218, 0.6605, 0.7565, 0.6543, 0.7636, 0.6543, 0.7636, 0.6605, 0.7565, 0.6998, 0.7578, 0.7054, 0.7645, 0.7054, 0.7645, 0.6998, 0.7578, 0.7047, 0.723, 0.7149, 0.715, 0.6996, 0.7011, 0.6996, 0.7011, 0.6994, 0.6706, 0.6994, 0.6706, 0.6654, 0.7513, 0.6655, 0.7513, 0.6952, 0.7522, 0.6953, 0.7522, 0.6957, 0.6182, 0.6956, 0.6183, 0.6645, 0.6176, 0.6645, 0.6175, 0.701, 0.6127, 0.6957, 0.6182, 0.6645, 0.6175, 0.6595, 0.6117, 0.6605, 0.7565, 0.6654, 0.7513, 0.6953, 0.7522, 0.6998, 0.7578, 0.655, 0.6652, 0.661, 0.6701, 0.6615, 0.7006, 0.6555, 0.7052, 0.7036, 0.6488, 0.6962, 0.6438, 0.6957, 0.6182, 0.701, 0.6127, 0.7047, 0.723, 0.697, 0.7273, 0.6647, 0.7268, 0.6574, 0.7218, 0.6555, 0.7052, 0.6615, 0.7006, 0.6996, 0.7011, 0.7058, 0.706, 0.6595, 0.6117, 0.6645, 0.6175, 0.6632, 0.6433, 0.6556, 0.6477, 0.6998, 0.7578, 0.6953, 0.7522, 0.697, 0.7273, 0.7047, 0.723, 0.7053, 0.666, 0.6994, 0.6706, 0.661, 0.6701, 0.655, 0.6652, 0.6996, 0.7011, 0.6916, 0.6939, 0.6912, 0.6777, 0.6994, 0.6706, 0.6655, 0.7513, 0.6718, 0.7458, 0.6893, 0.7464, 0.6952, 0.7522, 0.6956, 0.6183, 0.6889, 0.624, 0.6708, 0.6236, 0.6645, 0.6176, 0.697, 0.7273, 0.697, 0.7273, 0.6647, 0.7268, 0.6647, 0.7268, 0.6962, 0.6438, 0.6962, 0.6437, 0.6956, 0.6183, 0.6957, 0.6182, 0.661, 0.6701, 0.661, 0.6701, 0.6615, 0.7006, 0.6615, 0.7006, 0.6953, 0.7522, 0.6952, 0.7522, 0.697, 0.7273, 0.697, 0.7273, 0.6645, 0.6175, 0.6645, 0.6176, 0.6632, 0.6433, 0.6632, 0.6433, 0.6615, 0.7006, 0.6615, 0.7006, 0.6996, 0.7011, 0.6996, 0.7011, 0.6647, 0.7268, 0.6647, 0.7268, 0.6655, 0.7513, 0.6654, 0.7513, 0.6994, 0.6706, 0.6994, 0.6706, 0.661, 0.6701, 0.661, 0.6701, 0.6632, 0.6433, 0.6632, 0.6433, 0.6962, 0.6437, 0.6962, 0.6438, 0.6912, 0.6777, 0.6916, 0.6939, 0.6696, 0.6935, 0.6691, 0.6774, 0.6889, 0.624, 0.6894, 0.6375, 0.6706, 0.6372, 0.6708, 0.6236, 0.6897, 0.7333, 0.6893, 0.7464, 0.6718, 0.7458, 0.6714, 0.7329, 0.697, 0.7273, 0.6897, 0.7333, 0.6714, 0.7329, 0.6647, 0.7268, 0.6962, 0.6437, 0.6894, 0.6375, 0.6889, 0.624, 0.6956, 0.6183, 0.661, 0.6701, 0.6691, 0.6774, 0.6696, 0.6935, 0.6615, 0.7006, 0.6952, 0.7522, 0.6893, 0.7464, 0.6897, 0.7333, 0.697, 0.7273, 0.6645, 0.6176, 0.6708, 0.6236, 0.6706, 0.6372, 0.6632, 0.6433, 0.6615, 0.7006, 0.6696, 0.6935, 0.6916, 0.6939, 0.6996, 0.7011, 0.6647, 0.7268, 0.6714, 0.7329, 0.6718, 0.7458, 0.6655, 0.7513, 0.6994, 0.6706, 0.6912, 0.6777, 0.6691, 0.6774, 0.661, 0.6701, 0.6632, 0.6433, 0.6706, 0.6372, 0.6894, 0.6375, 0.6962, 0.6437, 0.4457, 0.7639, 0.4126, 0.7743, 0.3791, 0.771, 0.354, 0.7581, 0.354, 0.7581, 0.3791, 0.771, 0.3774, 0.7941, 0.3713, 0.7979, 0.3713, 0.7979, 0.3774, 0.7941, 0.394, 0.8084, 0.3932, 0.8279, 0.3932, 0.8279, 0.394, 0.8084, 0.4126, 0.7743, 0.4457, 0.7639, 0.4083, 0.03412, 0.3903, 0.01702, 0.4021, 0.000316, 0.4188, 0.01209, 0.394, 0.8084, 0.3922, 0.7979, 0.397, 0.7947, 0.404, 0.7845, 0.404, 0.7798, 0.4126, 0.7743, 0.3791, 0.771, 0.3838, 0.7773, 0.3813, 0.7796, 0.381, 0.7867, 0.3827, 0.7911, 0.3774, 0.7941, 0.6543, 0.7636, 0.7054, 0.7645, 0.7162, 0.8998, 0.6473, 0.8954, 0.362, 0.04148, 0.3625, 0.02767, 0.3764, 0.02654, 0.3833, 0.0474, 0.3833, 0.0474, 0.3764, 0.02654, 0.3903, 0.01702, 0.4083, 0.03412, 0.7291, 0.4805, 0.7522, 0.4829, 0.7492, 0.5015, 0.7291, 0.4993, 0.354, 0.0575, 0.362, 0.04148, 0.3833, 0.0474, 0.37, 0.06546, 0.8789, 0.09873, 0.8805, 0.1225, 0.7682, 0.1294, 0.7662, 0.1072, 0.3833, 0.0474, 0.3995, 0.06999, 0.3823, 0.08056, 0.37, 0.06546, 0.4321, 0.03724, 0.4345, 0.05705, 0.4172, 0.06161, 0.4083, 0.03412, 0.4321, 0.03724, 0.4083, 0.03412, 0.4188, 0.01209, 0.438, 0.018, 0.7522, 0.4829, 0.7746, 0.4888, 0.7688, 0.5067, 0.7492, 0.5015, 0.5357, 0.4098, 0.5371, 0.391, 0.5576, 0.3925, 0.5561, 0.4114, 0.2567, 0.5513, 0.2229, 0.5505, 0.2399, 0.5441, 0.2437, 0.5443, 0.8817, 0.334, 0.8805, 0.3577, 0.7682, 0.3508, 0.7697, 0.3287, 0.8741, 0.4805, 0.8942, 0.4827, 0.8913, 0.5012, 0.8741, 0.4993, 0.8692, 0.4779, 0.8721, 0.4536, 0.8895, 0.4555, 0.8868, 0.4799, 0.000316, 0.498, 0.02634, 0.5006, 0.02339, 0.5192, 0.000316, 0.5168, 0.5621, 0.1637, 0.5612, 0.1446, 0.7111, 0.135, 0.7125, 0.156, 0.5342, 0.4286, 0.5357, 0.4098, 0.5561, 0.4114, 0.5546, 0.4302, 0.8692, 0.002312, 0.8721, 0.02663, 0.7567, 0.03938, 0.7515, 0.0154, 0.8746, 0.4294, 0.8769, 0.4054, 0.8943, 0.4069, 0.8921, 0.4312, 0.7746, 0.4888, 0.7958, 0.4982, 0.7873, 0.5149, 0.7688, 0.5067, 0.5371, 0.391, 0.5384, 0.3722, 0.559, 0.3736, 0.5576, 0.3925, 0.1772, 0.3685, 0.3534, 0.3685, 0.3533, 0.4974, 0.1772, 0.4974, 0.8721, 0.4536, 0.8746, 0.4294, 0.8921, 0.4312, 0.8895, 0.4555, 0.4345, 0.05705, 0.4416, 0.07691, 0.4252, 0.08283, 0.4172, 0.06161, 0.02634, 0.5006, 0.05163, 0.5072, 0.04582, 0.5251, 0.02339, 0.5192, 0.5621, 0.3166, 0.5627, 0.2975, 0.7136, 0.3031, 0.7125, 0.3242, 0.8942, 0.4827, 0.9138, 0.4879, 0.908, 0.5058, 0.8913, 0.5012, 0.3995, 0.06999, 0.4083, 0.09002, 0.391, 0.0976, 0.3823, 0.08056, 0.4493, 0.09731, 0.4564, 0.1184, 0.4393, 0.1235, 0.4326, 0.103, 0.8769, 0.4054, 0.8789, 0.3815, 0.8961, 0.3827, 0.8943, 0.4069, 0.7958, 0.4982, 0.8153, 0.5108, 0.8042, 0.526, 0.7873, 0.5149, 0.5384, 0.3722, 0.5396, 0.3534, 0.5602, 0.3546, 0.559, 0.3736, 0.4416, 0.07691, 0.4493, 0.09731, 0.4326, 0.103, 0.4252, 0.08283, 0.05163, 0.5072, 0.07558, 0.5177, 0.06704, 0.5345, 0.04582, 0.5251, 0.1938, 0.561, 0.2854, 0.5657, 0.2854, 0.827, 0.1641, 0.827, 0.9138, 0.4879, 0.9323, 0.4961, 0.9237, 0.5129, 0.908, 0.5058, 0.4083, 0.09002, 0.4156, 0.1095, 0.3979, 0.1156, 0.391, 0.0976, 0.8837, 0.2168, 0.8838, 0.2401, 0.7716, 0.2401, 0.7718, 0.2179, 0.4564, 0.1184, 0.4627, 0.14, 0.4452, 0.1445, 0.4393, 0.1235, 0.8789, 0.3815, 0.8805, 0.3577, 0.8977, 0.3587, 0.8961, 0.3827, 0.8153, 0.5108, 0.8326, 0.5262, 0.8193, 0.5395, 0.8042, 0.526, 0.5396, 0.3534, 0.5406, 0.3346, 0.5612, 0.3356, 0.5602, 0.3546, 0.07558, 0.5177, 0.09759, 0.5318, 0.08653, 0.5471, 0.06704, 0.5345, 0.3459, 0.8163, 0.286, 0.8163, 0.286, 0.6874, 0.3459, 0.6874, 0.9323, 0.4961, 0.9493, 0.5072, 0.9382, 0.5224, 0.9237, 0.5129, 0.4156, 0.1095, 0.4218, 0.1292, 0.4037, 0.1342, 0.3979, 0.1156, 0.3838, 0.7773, 0.3791, 0.771, 0.3968, 0.7804, 0.3965, 0.7787, 0.5568, 0.8267, 0.61, 0.8248, 0.6126, 0.9448, 0.5616, 0.9465, 0.5561, 0.4114, 0.5576, 0.3925, 0.7043, 0.4071, 0.7009, 0.4269, 0.1171, 0.5492, 0.1337, 0.5694, 0.1185, 0.5805, 0.1038, 0.5625, 0.4627, 0.14, 0.4682, 0.1624, 0.45, 0.1662, 0.4452, 0.1445, 0.8805, 0.3577, 0.8817, 0.334, 0.8988, 0.3348, 0.8977, 0.3587, 0.09759, 0.5318, 0.1171, 0.5492, 0.1038, 0.5625, 0.08653, 0.5471, 0.8721, 0.02663, 0.8746, 0.05079, 0.7607, 0.06238, 0.7567, 0.03938, 0.9493, 0.5072, 0.9643, 0.5207, 0.951, 0.534, 0.9382, 0.5224, 0.4218, 0.1292, 0.427, 0.1495, 0.4084, 0.1535, 0.4037, 0.1342, 0.3534, 0.189, 0.1772, 0.189, 0.1772, 0.06014, 0.3533, 0.06014, 0.4126, 0.7743, 0.404, 0.7798, 0.4018, 0.7803, 0.4006, 0.7808, 0.4312, 0.1703, 0.4343, 0.1917, 0.4148, 0.194, 0.412, 0.1734, 0.977, 0.5364, 0.9872, 0.554, 0.9704, 0.5625, 0.9618, 0.5475, 0.6056, 0.6675, 0.5545, 0.6684, 0.5473, 0.5371, 0.6159, 0.5328, 0.1337, 0.5694, 0.1469, 0.592, 0.1301, 0.6005, 0.1185, 0.5805, 0.9643, 0.5207, 0.977, 0.5364, 0.9618, 0.5475, 0.951, 0.534, 0.427, 0.1495, 0.4312, 0.1703, 0.412, 0.1734, 0.4084, 0.1535, 0.8769, 0.4054, 0.8746, 0.4294, 0.7607, 0.4178, 0.7638, 0.3953, 0.8805, 0.1225, 0.8817, 0.1462, 0.7697, 0.1515, 0.7682, 0.1294, 0.5406, 0.3346, 0.5414, 0.3158, 0.5621, 0.3166, 0.5612, 0.3356, 0.8326, 0.5262, 0.8472, 0.5442, 0.832, 0.5553, 0.8193, 0.5395, 0.4343, 0.1917, 0.4368, 0.2134, 0.4169, 0.2148, 0.4148, 0.194, 0.9872, 0.554, 0.9944, 0.5729, 0.9765, 0.5787, 0.9704, 0.5625, 0.8838, 0.2401, 0.8837, 0.2634, 0.7718, 0.2623, 0.7716, 0.2401, 0.1469, 0.592, 0.1564, 0.6164, 0.1385, 0.6222, 0.1301, 0.6005, 0.5636, 0.2401, 0.5635, 0.2209, 0.7149, 0.2192, 0.7151, 0.2401, 0.5627, 0.1827, 0.5621, 0.1637, 0.7125, 0.156, 0.7136, 0.1771, 0.5414, 0.3158, 0.5421, 0.2969, 0.5627, 0.2975, 0.5621, 0.3166, 0.8472, 0.5442, 0.8589, 0.5643, 0.8421, 0.5728, 0.832, 0.5553, 0.8817, 0.334, 0.8827, 0.3104, 0.8997, 0.3109, 0.8988, 0.3348, 0.4682, 0.1624, 0.4725, 0.1857, 0.4538, 0.1886, 0.45, 0.1662, 0.5576, 0.3925, 0.559, 0.3736, 0.707, 0.3867, 0.7043, 0.4071, 0.5627, 0.2975, 0.5632, 0.2784, 0.7144, 0.282, 0.7136, 0.3031, 0.4368, 0.2134, 0.4381, 0.2353, 0.418, 0.2359, 0.4169, 0.2148, 0.9944, 0.5729, 0.9986, 0.5927, 0.98, 0.5956, 0.9765, 0.5787, 0.7178, 0.5974, 0.7077, 0.6052, 0.705, 0.4883, 0.7156, 0.4814, 0.8827, 0.3104, 0.8817, 0.334, 0.7697, 0.3287, 0.7708, 0.3066, 0.5421, 0.2969, 0.5425, 0.278, 0.5632, 0.2784, 0.5627, 0.2975, 0.8589, 0.5643, 0.8673, 0.5859, 0.8494, 0.5917, 0.8421, 0.5728, 0.8827, 0.3104, 0.8833, 0.2869, 0.9003, 0.2872, 0.8997, 0.3109, 0.4725, 0.1857, 0.4753, 0.2096, 0.4563, 0.2114, 0.4538, 0.1886, 0.5428, 0.2591, 0.5429, 0.2401, 0.5636, 0.2401, 0.5635, 0.2593, 0.2229, 0.5505, 0.2293, 0.5449, 0.2392, 0.5455, 0.2399, 0.5441, 0.5576, 0.08768, 0.5561, 0.06881, 0.7009, 0.05335, 0.7043, 0.07313, 0.4381, 0.2353, 0.4382, 0.2571, 0.4184, 0.257, 0.418, 0.2359, 0.5425, 0.278, 0.5428, 0.2591, 0.5635, 0.2593, 0.5632, 0.2784, 0.8673, 0.5859, 0.8722, 0.6086, 0.8536, 0.6115, 0.8494, 0.5917, 0.8833, 0.2869, 0.8837, 0.2634, 0.9006, 0.2636, 0.9003, 0.2872, 0.4753, 0.2096, 0.4768, 0.2337, 0.4576, 0.2344, 0.4563, 0.2114, 0.1564, 0.6164, 0.162, 0.6419, 0.1434, 0.6448, 0.1385, 0.6222, 0.7054, 0.7645, 0.7162, 0.7722, 0.7284, 0.9004, 0.7162, 0.8998, 0.8722, 0.6086, 0.8735, 0.6317, 0.8547, 0.6317, 0.8536, 0.6115, 0.8837, 0.2634, 0.8838, 0.2401, 0.9006, 0.2401, 0.9006, 0.2636, 0.4768, 0.2337, 0.4769, 0.2579, 0.4575, 0.2575, 0.4576, 0.2344, 0.162, 0.6419, 0.1635, 0.668, 0.1447, 0.668, 0.1434, 0.6448, 0.2501, 0.5443, 0.2567, 0.5513, 0.2437, 0.5443, 0.2447, 0.5454, 0.9986, 0.5927, 0.9997, 0.6129, 0.9809, 0.6129, 0.98, 0.5956, 0.5335, 0.06014, 0.5058, 0.06014, 0.5058, 0.0003161, 0.5335, 0.0003161, 0.5343, 0.536, 0.5555, 0.4805, 0.564, 0.4916, 0.5473, 0.5371, 0.3533, 0.06014, 0.1772, 0.06014, 0.1772, 0.000316, 0.3533, 0.0003161, 0.6159, 0.5328, 0.5473, 0.5371, 0.564, 0.4916, 0.6024, 0.4932, 0.6098, 0.4836, 0.6281, 0.5321, 0.6159, 0.5328, 0.6024, 0.4932, 0.2437, 0.5443, 0.2399, 0.5441, 0.2392, 0.5455, 0.2406, 0.5441, 0.2431, 0.5439, 0.2447, 0.5454, 0.7335, 0.02127, 0.7515, 0.0154, 0.7567, 0.03938, 0.7394, 0.0436, 0.7009, 0.05335, 0.721, 0.04842, 0.725, 0.06928, 0.7043, 0.07313, 0.721, 0.04842, 0.7394, 0.0436, 0.7437, 0.06563, 0.725, 0.06928, 0.7155, 0.02797, 0.7335, 0.02127, 0.7394, 0.0436, 0.721, 0.04842, 0.697, 0.03461, 0.7155, 0.02797, 0.721, 0.04842, 0.7009, 0.05335, 0.7043, 0.07313, 0.725, 0.06928, 0.7281, 0.09038, 0.707, 0.09348, 0.7394, 0.0436, 0.7567, 0.03938, 0.7607, 0.06238, 0.7437, 0.06563, 0.7437, 0.06563, 0.7607, 0.06238, 0.7638, 0.0849, 0.7469, 0.0875, 0.725, 0.06928, 0.7437, 0.06563, 0.7469, 0.0875, 0.7281, 0.09038, 0.7469, 0.0875, 0.7638, 0.0849, 0.7662, 0.1072, 0.7494, 0.1093, 0.7281, 0.09038, 0.7469, 0.0875, 0.7494, 0.1093, 0.7306, 0.1116, 0.707, 0.09348, 0.7281, 0.09038, 0.7306, 0.1116, 0.7093, 0.1142, 0.7514, 0.1311, 0.7682, 0.1294, 0.7697, 0.1515, 0.7529, 0.1529, 0.7494, 0.1093, 0.7662, 0.1072, 0.7682, 0.1294, 0.7514, 0.1311, 0.7306, 0.1116, 0.7494, 0.1093, 0.7514, 0.1311, 0.7325, 0.133, 0.7093, 0.1142, 0.7306, 0.1116, 0.7325, 0.133, 0.7111, 0.135, 0.7529, 0.1529, 0.7697, 0.1515, 0.7708, 0.1736, 0.754, 0.1747, 0.7325, 0.133, 0.7514, 0.1311, 0.7529, 0.1529, 0.734, 0.1544, 0.7111, 0.135, 0.7325, 0.133, 0.734, 0.1544, 0.7125, 0.156, 0.754, 0.1747, 0.7708, 0.1736, 0.7715, 0.1958, 0.7547, 0.1965, 0.734, 0.1544, 0.7529, 0.1529, 0.754, 0.1747, 0.7351, 0.1759, 0.7125, 0.156, 0.734, 0.1544, 0.7351, 0.1759, 0.7136, 0.1771, 0.7144, 0.1982, 0.7359, 0.1973, 0.7362, 0.2188, 0.7149, 0.2192, 0.7359, 0.1973, 0.7547, 0.1965, 0.755, 0.2183, 0.7362, 0.2188, 0.7351, 0.1759, 0.754, 0.1747, 0.7547, 0.1965, 0.7359, 0.1973, 0.7136, 0.1771, 0.7351, 0.1759, 0.7359, 0.1973, 0.7144, 0.1982, 0.7149, 0.2192, 0.7362, 0.2188, 0.7361, 0.2401, 0.7151, 0.2401, 0.7362, 0.2188, 0.755, 0.2183, 0.7548, 0.2401, 0.7361, 0.2401, 0.7547, 0.1965, 0.7715, 0.1958, 0.7718, 0.2179, 0.755, 0.2183, 0.755, 0.2183, 0.7718, 0.2179, 0.7716, 0.2401, 0.7548, 0.2401, 0.4776, 0.06014, 0.4776, 0.000316, 0.5052, 0.000316, 0.5052, 0.06014, 0.6342, 0.8965, 0.6473, 0.8954, 0.6641, 0.9411, 0.6556, 0.9522, 0.1765, 0.4376, 0.1765, 0.4974, 0.000316, 0.4974, 0.000316, 0.4376, 0.7162, 0.8998, 0.7026, 0.9395, 0.6641, 0.9411, 0.6473, 0.8954, 0.71, 0.9491, 0.7026, 0.9395, 0.7162, 0.8998, 0.7284, 0.9004, 0.4006, 0.7808, 0.4018, 0.7803, 0.3998, 0.7812, 0.3974, 0.7804, 0.3965, 0.7787, 0.3968, 0.7804, 0.7335, 0.4589, 0.7394, 0.4366, 0.7567, 0.4408, 0.7515, 0.4648, 0.7009, 0.4269, 0.7043, 0.4071, 0.725, 0.4109, 0.721, 0.4318, 0.721, 0.4318, 0.725, 0.4109, 0.7437, 0.4146, 0.7394, 0.4366, 0.7155, 0.4523, 0.721, 0.4318, 0.7394, 0.4366, 0.7335, 0.4589, 0.697, 0.4456, 0.7009, 0.4269, 0.721, 0.4318, 0.7155, 0.4523, 0.7043, 0.4071, 0.707, 0.3867, 0.7281, 0.3898, 0.725, 0.4109, 0.7394, 0.4366, 0.7437, 0.4146, 0.7607, 0.4178, 0.7567, 0.4408, 0.7437, 0.4146, 0.7469, 0.3927, 0.7638, 0.3953, 0.7607, 0.4178, 0.725, 0.4109, 0.7281, 0.3898, 0.7469, 0.3927, 0.7437, 0.4146, 0.7469, 0.3927, 0.7494, 0.3709, 0.7662, 0.373, 0.7638, 0.3953, 0.7281, 0.3898, 0.7306, 0.3686, 0.7494, 0.3709, 0.7469, 0.3927, 0.707, 0.3867, 0.7093, 0.3661, 0.7306, 0.3686, 0.7281, 0.3898, 0.7514, 0.3491, 0.7529, 0.3273, 0.7697, 0.3287, 0.7682, 0.3508, 0.7494, 0.3709, 0.7514, 0.3491, 0.7682, 0.3508, 0.7662, 0.373, 0.7306, 0.3686, 0.7325, 0.3472, 0.7514, 0.3491, 0.7494, 0.3709, 0.7093, 0.3661, 0.7111, 0.3452, 0.7325, 0.3472, 0.7306, 0.3686, 0.7529, 0.3273, 0.754, 0.3055, 0.7708, 0.3066, 0.7697, 0.3287, 0.7325, 0.3472, 0.734, 0.3258, 0.7529, 0.3273, 0.7514, 0.3491, 0.7111, 0.3452, 0.7125, 0.3242, 0.734, 0.3258, 0.7325, 0.3472, 0.754, 0.3055, 0.7547, 0.2837, 0.7715, 0.2844, 0.7708, 0.3066, 0.734, 0.3258, 0.7351, 0.3044, 0.754, 0.3055, 0.7529, 0.3273, 0.7125, 0.3242, 0.7136, 0.3031, 0.7351, 0.3044, 0.734, 0.3258, 0.7144, 0.282, 0.7149, 0.261, 0.7362, 0.2615, 0.7359, 0.2829, 0.7359, 0.2829, 0.7362, 0.2615, 0.755, 0.2619, 0.7547, 0.2837, 0.7351, 0.3044, 0.7359, 0.2829, 0.7547, 0.2837, 0.754, 0.3055, 0.7136, 0.3031, 0.7144, 0.282, 0.7359, 0.2829, 0.7351, 0.3044, 0.7149, 0.261, 0.7151, 0.2401, 0.7361, 0.2401, 0.7362, 0.2615, 0.7362, 0.2615, 0.7361, 0.2401, 0.7548, 0.2401, 0.755, 0.2619, 0.7547, 0.2837, 0.755, 0.2619, 0.7718, 0.2623, 0.7715, 0.2844, 0.755, 0.2619, 0.7548, 0.2401, 0.7716, 0.2401, 0.7718, 0.2623])
me_cube_016.materials.append(mat_material_001)
me_cube_016.update()

# ---- objects
ob_arch = bpy.data.objects.new('Arch', me_cube_016)

# ---- transforms, parenting, visibility, modifiers, constraints
ob_arch.location = (0.0, 0.0, 3.609)

# ---- collection membership
col_collection.objects.link(ob_arch)

# ---- scene / render settings (as saved in the file)
scene.frame_start = 1; scene.frame_end = 250; scene.frame_set(1)
scene.render.engine = 'BLENDER_EEVEE_NEXT'
scene.cycles.sampling_pattern = 'TABULATED_SOBOL'
bpy.context.view_layer.update()

# ---- added for rendering (the .blend has no active camera and no usable light): camera, sun
cam_auto = bpy.data.cameras.new('AutoCamera')
cam_auto.lens = 50.0
cam_auto.sensor_width = 36.0
cam_auto.clip_end = 1000.0
ob_auto_camera = bpy.data.objects.new('AutoCamera', cam_auto)
scene.collection.objects.link(ob_auto_camera)
ob_auto_camera.location = (8.46943, -9.80229, 9.21105)
ob_auto_camera.rotation_euler = (1.09748, -7.21219e-08, 0.694738)
scene.camera = ob_auto_camera
light_auto_sun = bpy.data.lights.new('AutoSun', 'SUN')
light_auto_sun.energy = 3.0
light_auto_sun.angle = 0.0523599
ob_auto_sun = bpy.data.objects.new('AutoSun', light_auto_sun)
scene.collection.objects.link(ob_auto_sun)
ob_auto_sun.rotation_euler = (0.872665, 0.174533, 0.523599)
bpy.context.view_layer.update()
